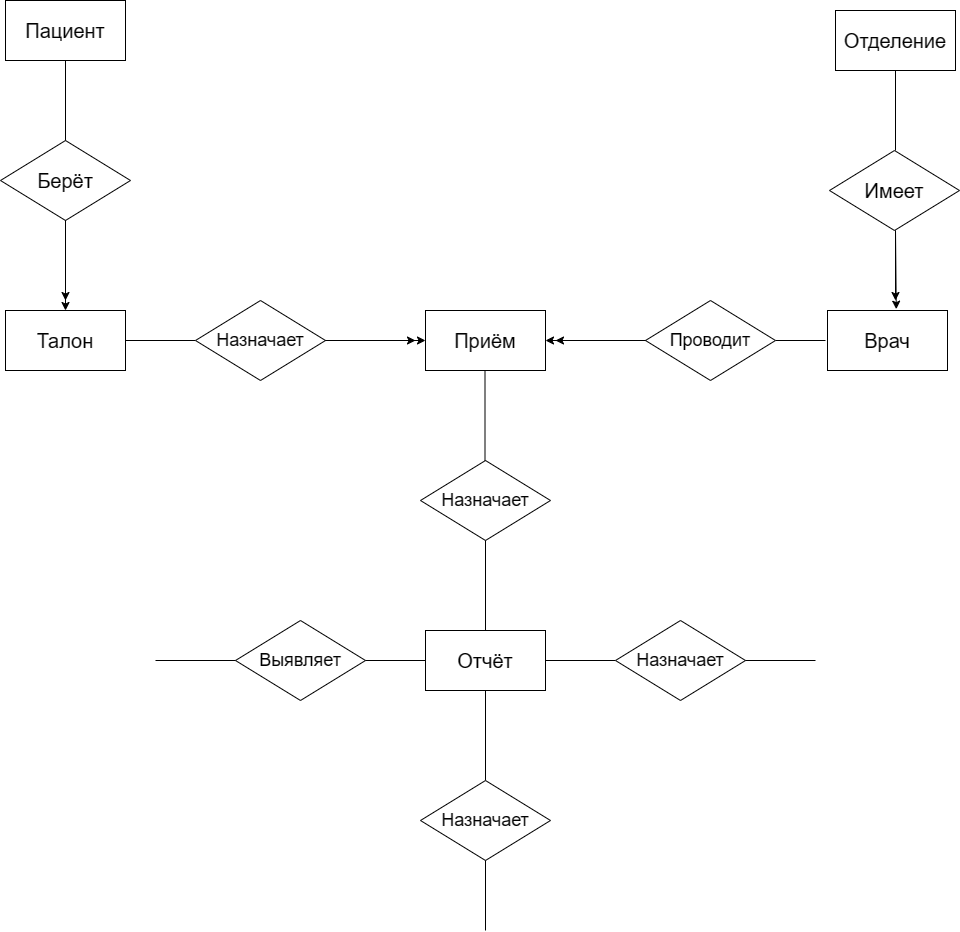

The diagram above was exported from draw.io. Its source (the exported page's mxGraphModel, read from the mxfile embedded in the PNG):
<mxGraphModel dx="1736" dy="957" grid="1" gridSize="10" guides="1" tooltips="1" connect="1" arrows="1" fold="1" page="1" pageScale="1" pageWidth="827" pageHeight="1169" math="0" shadow="0">
  <root>
    <mxCell id="0" />
    <mxCell id="1" parent="0" />
    <mxCell id="cDoJVPbenueVtDzqGowa-1" value="Пациент" style="rounded=0;whiteSpace=wrap;html=1;fontSize=20;" vertex="1" parent="1">
      <mxGeometry x="310" y="140" width="120" height="60" as="geometry" />
    </mxCell>
    <mxCell id="cDoJVPbenueVtDzqGowa-2" value="Берёт" style="rhombus;whiteSpace=wrap;html=1;fontSize=20;" vertex="1" parent="1">
      <mxGeometry x="305" y="280" width="130" height="80" as="geometry" />
    </mxCell>
    <mxCell id="cDoJVPbenueVtDzqGowa-7" value="" style="endArrow=none;html=1;rounded=0;" edge="1" parent="1">
      <mxGeometry width="50" height="50" relative="1" as="geometry">
        <mxPoint x="370" y="280" as="sourcePoint" />
        <mxPoint x="370" y="200" as="targetPoint" />
      </mxGeometry>
    </mxCell>
    <mxCell id="cDoJVPbenueVtDzqGowa-9" value="Талон" style="rounded=0;whiteSpace=wrap;html=1;fontSize=20;" vertex="1" parent="1">
      <mxGeometry x="310" y="450" width="120" height="60" as="geometry" />
    </mxCell>
    <mxCell id="cDoJVPbenueVtDzqGowa-10" value="Отделение" style="rounded=0;whiteSpace=wrap;html=1;fontSize=20;" vertex="1" parent="1">
      <mxGeometry x="1140" y="150" width="120" height="60" as="geometry" />
    </mxCell>
    <mxCell id="cDoJVPbenueVtDzqGowa-11" value="" style="endArrow=none;html=1;rounded=0;" edge="1" parent="1">
      <mxGeometry width="50" height="50" relative="1" as="geometry">
        <mxPoint x="1200" y="290" as="sourcePoint" />
        <mxPoint x="1200" y="210" as="targetPoint" />
      </mxGeometry>
    </mxCell>
    <mxCell id="cDoJVPbenueVtDzqGowa-12" value="Имеет" style="rhombus;whiteSpace=wrap;html=1;fontSize=20;" vertex="1" parent="1">
      <mxGeometry x="1134" y="290" width="130" height="80" as="geometry" />
    </mxCell>
    <mxCell id="cDoJVPbenueVtDzqGowa-14" value="Врач" style="rounded=0;whiteSpace=wrap;html=1;fontSize=20;" vertex="1" parent="1">
      <mxGeometry x="1132" y="450" width="120" height="60" as="geometry" />
    </mxCell>
    <mxCell id="cDoJVPbenueVtDzqGowa-15" value="" style="endArrow=none;html=1;rounded=0;" edge="1" parent="1">
      <mxGeometry width="50" height="50" relative="1" as="geometry">
        <mxPoint x="430" y="480" as="sourcePoint" />
        <mxPoint x="500" y="480" as="targetPoint" />
      </mxGeometry>
    </mxCell>
    <mxCell id="cDoJVPbenueVtDzqGowa-16" value="Назначает" style="rhombus;whiteSpace=wrap;html=1;fontSize=18;" vertex="1" parent="1">
      <mxGeometry x="500" y="440" width="130" height="80" as="geometry" />
    </mxCell>
    <mxCell id="cDoJVPbenueVtDzqGowa-17" value="" style="endArrow=none;html=1;rounded=0;" edge="1" parent="1">
      <mxGeometry width="50" height="50" relative="1" as="geometry">
        <mxPoint x="1080" y="480" as="sourcePoint" />
        <mxPoint x="1130" y="480" as="targetPoint" />
      </mxGeometry>
    </mxCell>
    <mxCell id="cDoJVPbenueVtDzqGowa-18" value="Проводит" style="rhombus;whiteSpace=wrap;html=1;fontSize=18;" vertex="1" parent="1">
      <mxGeometry x="950" y="440" width="130" height="80" as="geometry" />
    </mxCell>
    <mxCell id="cDoJVPbenueVtDzqGowa-19" value="Приём" style="rounded=0;whiteSpace=wrap;html=1;fontSize=20;" vertex="1" parent="1">
      <mxGeometry x="730" y="450" width="120" height="60" as="geometry" />
    </mxCell>
    <mxCell id="cDoJVPbenueVtDzqGowa-22" value="" style="endArrow=none;html=1;rounded=0;" edge="1" parent="1">
      <mxGeometry width="50" height="50" relative="1" as="geometry">
        <mxPoint x="789.5" y="600" as="sourcePoint" />
        <mxPoint x="789.5" y="510" as="targetPoint" />
      </mxGeometry>
    </mxCell>
    <mxCell id="cDoJVPbenueVtDzqGowa-24" value="Назначает" style="rhombus;whiteSpace=wrap;html=1;fontSize=18;" vertex="1" parent="1">
      <mxGeometry x="725" y="600" width="130" height="80" as="geometry" />
    </mxCell>
    <mxCell id="cDoJVPbenueVtDzqGowa-25" value="" style="endArrow=none;html=1;rounded=0;" edge="1" parent="1">
      <mxGeometry width="50" height="50" relative="1" as="geometry">
        <mxPoint x="790" y="780" as="sourcePoint" />
        <mxPoint x="790" y="680" as="targetPoint" />
      </mxGeometry>
    </mxCell>
    <mxCell id="cDoJVPbenueVtDzqGowa-26" value="Отчёт" style="rounded=0;whiteSpace=wrap;html=1;fontSize=20;" vertex="1" parent="1">
      <mxGeometry x="730" y="770" width="120" height="60" as="geometry" />
    </mxCell>
    <mxCell id="cDoJVPbenueVtDzqGowa-27" value="" style="endArrow=none;html=1;rounded=0;" edge="1" parent="1">
      <mxGeometry width="50" height="50" relative="1" as="geometry">
        <mxPoint x="850" y="800" as="sourcePoint" />
        <mxPoint x="920" y="800" as="targetPoint" />
      </mxGeometry>
    </mxCell>
    <mxCell id="cDoJVPbenueVtDzqGowa-28" value="Назначает" style="rhombus;whiteSpace=wrap;html=1;fontSize=18;" vertex="1" parent="1">
      <mxGeometry x="920" y="760" width="130" height="80" as="geometry" />
    </mxCell>
    <mxCell id="cDoJVPbenueVtDzqGowa-29" value="" style="endArrow=none;html=1;rounded=0;" edge="1" parent="1">
      <mxGeometry width="50" height="50" relative="1" as="geometry">
        <mxPoint x="790" y="920" as="sourcePoint" />
        <mxPoint x="790" y="830" as="targetPoint" />
      </mxGeometry>
    </mxCell>
    <mxCell id="cDoJVPbenueVtDzqGowa-30" value="Назначает" style="rhombus;whiteSpace=wrap;html=1;fontSize=18;" vertex="1" parent="1">
      <mxGeometry x="725" y="920" width="130" height="80" as="geometry" />
    </mxCell>
    <mxCell id="cDoJVPbenueVtDzqGowa-31" value="Выявляет" style="rhombus;whiteSpace=wrap;html=1;fontSize=18;" vertex="1" parent="1">
      <mxGeometry x="540" y="760" width="130" height="80" as="geometry" />
    </mxCell>
    <mxCell id="cDoJVPbenueVtDzqGowa-34" value="" style="endArrow=none;html=1;rounded=0;exitX=1;exitY=0.5;exitDx=0;exitDy=0;" edge="1" parent="1" source="cDoJVPbenueVtDzqGowa-31">
      <mxGeometry width="50" height="50" relative="1" as="geometry">
        <mxPoint x="680" y="850" as="sourcePoint" />
        <mxPoint x="730" y="800" as="targetPoint" />
      </mxGeometry>
    </mxCell>
    <mxCell id="cDoJVPbenueVtDzqGowa-35" value="" style="endArrow=none;html=1;rounded=0;" edge="1" parent="1">
      <mxGeometry width="50" height="50" relative="1" as="geometry">
        <mxPoint x="1050" y="800" as="sourcePoint" />
        <mxPoint x="1120" y="800" as="targetPoint" />
      </mxGeometry>
    </mxCell>
    <mxCell id="cDoJVPbenueVtDzqGowa-36" value="" style="endArrow=none;html=1;rounded=0;" edge="1" parent="1">
      <mxGeometry width="50" height="50" relative="1" as="geometry">
        <mxPoint x="790" y="1070" as="sourcePoint" />
        <mxPoint x="790" y="1000" as="targetPoint" />
      </mxGeometry>
    </mxCell>
    <mxCell id="cDoJVPbenueVtDzqGowa-37" value="" style="endArrow=none;html=1;rounded=0;" edge="1" parent="1">
      <mxGeometry width="50" height="50" relative="1" as="geometry">
        <mxPoint x="460" y="800" as="sourcePoint" />
        <mxPoint x="540" y="800" as="targetPoint" />
      </mxGeometry>
    </mxCell>
    <mxCell id="cDoJVPbenueVtDzqGowa-38" value="" style="endArrow=classic;html=1;rounded=0;entryX=0.5;entryY=0;entryDx=0;entryDy=0;horizontal=1;" edge="1" parent="1" target="cDoJVPbenueVtDzqGowa-9">
      <mxGeometry width="50" height="50" relative="1" as="geometry">
        <mxPoint x="370" y="360" as="sourcePoint" />
        <mxPoint x="420" y="310" as="targetPoint" />
      </mxGeometry>
    </mxCell>
    <mxCell id="cDoJVPbenueVtDzqGowa-39" value="" style="endArrow=classic;html=1;rounded=0;" edge="1" parent="1">
      <mxGeometry width="50" height="50" relative="1" as="geometry">
        <mxPoint x="370" y="360" as="sourcePoint" />
        <mxPoint x="370" y="440" as="targetPoint" />
      </mxGeometry>
    </mxCell>
    <mxCell id="cDoJVPbenueVtDzqGowa-40" value="" style="endArrow=classic;html=1;rounded=0;entryX=0;entryY=0.5;entryDx=0;entryDy=0;" edge="1" parent="1" target="cDoJVPbenueVtDzqGowa-19">
      <mxGeometry width="50" height="50" relative="1" as="geometry">
        <mxPoint x="630" y="480" as="sourcePoint" />
        <mxPoint x="680" y="430" as="targetPoint" />
      </mxGeometry>
    </mxCell>
    <mxCell id="cDoJVPbenueVtDzqGowa-41" value="" style="endArrow=classic;html=1;rounded=0;" edge="1" parent="1">
      <mxGeometry width="50" height="50" relative="1" as="geometry">
        <mxPoint x="630" y="480" as="sourcePoint" />
        <mxPoint x="720" y="480" as="targetPoint" />
      </mxGeometry>
    </mxCell>
    <mxCell id="cDoJVPbenueVtDzqGowa-43" value="" style="endArrow=classic;html=1;rounded=0;entryX=0.573;entryY=-0.022;entryDx=0;entryDy=0;entryPerimeter=0;" edge="1" parent="1" target="cDoJVPbenueVtDzqGowa-14">
      <mxGeometry width="50" height="50" relative="1" as="geometry">
        <mxPoint x="1200" y="370" as="sourcePoint" />
        <mxPoint x="1250" y="320" as="targetPoint" />
      </mxGeometry>
    </mxCell>
    <mxCell id="cDoJVPbenueVtDzqGowa-44" value="" style="endArrow=classic;html=1;rounded=0;" edge="1" parent="1">
      <mxGeometry width="50" height="50" relative="1" as="geometry">
        <mxPoint x="1200" y="370" as="sourcePoint" />
        <mxPoint x="1200" y="440" as="targetPoint" />
      </mxGeometry>
    </mxCell>
    <mxCell id="cDoJVPbenueVtDzqGowa-45" value="" style="endArrow=classic;html=1;rounded=0;entryX=1;entryY=0.5;entryDx=0;entryDy=0;" edge="1" parent="1" target="cDoJVPbenueVtDzqGowa-19">
      <mxGeometry width="50" height="50" relative="1" as="geometry">
        <mxPoint x="950" y="480" as="sourcePoint" />
        <mxPoint x="1000" y="430" as="targetPoint" />
      </mxGeometry>
    </mxCell>
    <mxCell id="cDoJVPbenueVtDzqGowa-46" value="" style="endArrow=classic;html=1;rounded=0;" edge="1" parent="1">
      <mxGeometry width="50" height="50" relative="1" as="geometry">
        <mxPoint x="950" y="480" as="sourcePoint" />
        <mxPoint x="860" y="480" as="targetPoint" />
      </mxGeometry>
    </mxCell>
  </root>
</mxGraphModel>